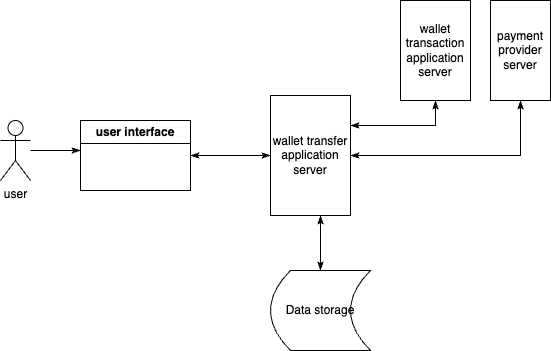

The diagram above was exported from draw.io. Its source (the exported page's mxGraphModel, read from the mxfile embedded in the PNG):
<mxGraphModel dx="1570" dy="945" grid="1" gridSize="10" guides="1" tooltips="1" connect="1" arrows="1" fold="1" page="1" pageScale="1" pageWidth="827" pageHeight="1169" math="0" shadow="0">
  <root>
    <mxCell id="0" />
    <mxCell id="1" parent="0" />
    <mxCell id="ccpT4n-hvr-TE2X6haiK-13" style="edgeStyle=orthogonalEdgeStyle;rounded=0;orthogonalLoop=1;jettySize=auto;html=1;endArrow=classicThin;endFill=1;" edge="1" parent="1" source="ccpT4n-hvr-TE2X6haiK-7">
      <mxGeometry relative="1" as="geometry">
        <mxPoint x="160" y="230" as="targetPoint" />
      </mxGeometry>
    </mxCell>
    <mxCell id="ccpT4n-hvr-TE2X6haiK-7" value="user" style="shape=umlActor;verticalLabelPosition=bottom;verticalAlign=top;html=1;outlineConnect=0;" vertex="1" parent="1">
      <mxGeometry x="80" y="200" width="30" height="60" as="geometry" />
    </mxCell>
    <mxCell id="ccpT4n-hvr-TE2X6haiK-21" value="" style="edgeStyle=orthogonalEdgeStyle;rounded=0;orthogonalLoop=1;jettySize=auto;html=1;endArrow=classicThin;endFill=1;startArrow=classicThin;startFill=1;" edge="1" parent="1" source="ccpT4n-hvr-TE2X6haiK-8" target="ccpT4n-hvr-TE2X6haiK-17">
      <mxGeometry relative="1" as="geometry" />
    </mxCell>
    <mxCell id="ccpT4n-hvr-TE2X6haiK-8" value="user interface" style="swimlane;whiteSpace=wrap;html=1;" vertex="1" parent="1">
      <mxGeometry x="160" y="200" width="110" height="70" as="geometry" />
    </mxCell>
    <mxCell id="ccpT4n-hvr-TE2X6haiK-22" value="" style="edgeStyle=orthogonalEdgeStyle;rounded=0;orthogonalLoop=1;jettySize=auto;html=1;endArrow=classicThin;endFill=1;startArrow=classicThin;startFill=1;" edge="1" parent="1" source="ccpT4n-hvr-TE2X6haiK-17" target="ccpT4n-hvr-TE2X6haiK-18">
      <mxGeometry relative="1" as="geometry">
        <Array as="points">
          <mxPoint x="400" y="320" />
          <mxPoint x="400" y="320" />
        </Array>
      </mxGeometry>
    </mxCell>
    <mxCell id="ccpT4n-hvr-TE2X6haiK-31" style="edgeStyle=orthogonalEdgeStyle;rounded=0;orthogonalLoop=1;jettySize=auto;html=1;exitX=0.25;exitY=0;exitDx=0;exitDy=0;entryX=1;entryY=0.5;entryDx=0;entryDy=0;endArrow=classicThin;endFill=1;startArrow=classicThin;startFill=1;" edge="1" parent="1" source="ccpT4n-hvr-TE2X6haiK-17" target="ccpT4n-hvr-TE2X6haiK-25">
      <mxGeometry relative="1" as="geometry" />
    </mxCell>
    <mxCell id="ccpT4n-hvr-TE2X6haiK-32" style="edgeStyle=orthogonalEdgeStyle;rounded=0;orthogonalLoop=1;jettySize=auto;html=1;entryX=1;entryY=0.5;entryDx=0;entryDy=0;endArrow=classicThin;endFill=1;startArrow=classicThin;startFill=1;" edge="1" parent="1" source="ccpT4n-hvr-TE2X6haiK-17" target="ccpT4n-hvr-TE2X6haiK-26">
      <mxGeometry relative="1" as="geometry" />
    </mxCell>
    <mxCell id="ccpT4n-hvr-TE2X6haiK-17" value="wallet transfer application server" style="rounded=0;whiteSpace=wrap;html=1;direction=south;" vertex="1" parent="1">
      <mxGeometry x="350" y="175" width="80" height="120" as="geometry" />
    </mxCell>
    <mxCell id="ccpT4n-hvr-TE2X6haiK-18" value="Data storage" style="shape=dataStorage;whiteSpace=wrap;html=1;fixedSize=1;" vertex="1" parent="1">
      <mxGeometry x="350" y="350" width="100" height="80" as="geometry" />
    </mxCell>
    <mxCell id="ccpT4n-hvr-TE2X6haiK-25" value="wallet transaction application server" style="rounded=0;whiteSpace=wrap;html=1;direction=south;" vertex="1" parent="1">
      <mxGeometry x="480" y="80" width="70" height="100" as="geometry" />
    </mxCell>
    <mxCell id="ccpT4n-hvr-TE2X6haiK-26" value="payment provider server" style="rounded=0;whiteSpace=wrap;html=1;direction=south;" vertex="1" parent="1">
      <mxGeometry x="570" y="80" width="60" height="100" as="geometry" />
    </mxCell>
  </root>
</mxGraphModel>